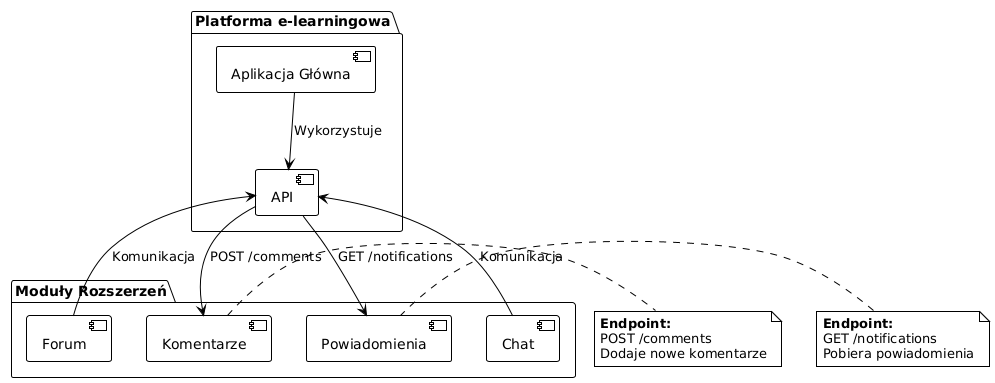

The diagram above was rendered by PlantUML. Its source (embedded in the PNG):
@startuml
!theme plain
top to bottom direction

package "Platforma e-learningowa" {
  [Aplikacja Główna] as main
  [API] as api
}

main --> api : Wykorzystuje

package "Moduły Rozszerzeń" {
  [Forum] as forum
  [Komentarze] as comments
  [Powiadomienia] as notifications
  [Chat] as chat
}

api --> comments : POST /comments
api --> notifications : GET /notifications

forum -right-> api : Komunikacja
chat -right-> api : Komunikacja

note right of comments
  **Endpoint:**
  POST /comments
  Dodaje nowe komentarze
end note

note left of notifications
  **Endpoint:**
  GET /notifications
  Pobiera powiadomienia
end note
@enduml